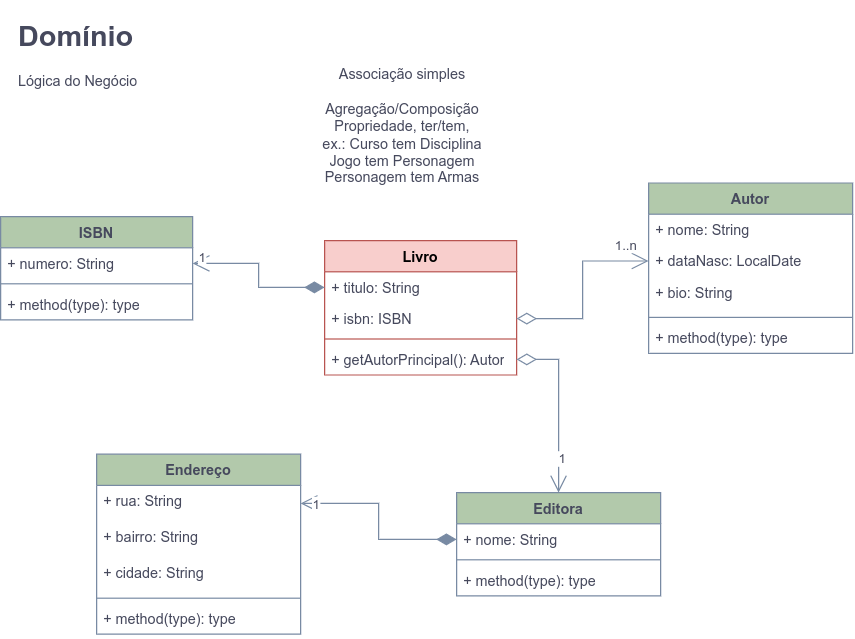

The diagram above was exported from draw.io. Its source (the exported page's mxGraphModel, read from the mxfile embedded in the PNG):
<mxGraphModel dx="653" dy="496" grid="1" gridSize="10" guides="1" tooltips="1" connect="1" arrows="1" fold="1" page="1" pageScale="1" pageWidth="827" pageHeight="1169" math="0" shadow="0">
  <root>
    <mxCell id="0" />
    <mxCell id="1" parent="0" />
    <mxCell id="vqtEfXK0fdpDKml4nYSG-2" value="&lt;h1&gt;Domínio&lt;/h1&gt;&lt;div&gt;Lógica do Negócio&lt;/div&gt;" style="text;html=1;strokeColor=none;fillColor=none;spacing=5;spacingTop=-20;whiteSpace=wrap;overflow=hidden;rounded=0;fontColor=#46495D;" vertex="1" parent="1">
      <mxGeometry x="30" y="20" width="150" height="70" as="geometry" />
    </mxCell>
    <mxCell id="vqtEfXK0fdpDKml4nYSG-3" value="Livro" style="swimlane;fontStyle=1;align=center;verticalAlign=top;childLayout=stackLayout;horizontal=1;startSize=26;horizontalStack=0;resizeParent=1;resizeParentMax=0;resizeLast=0;collapsible=1;marginBottom=0;whiteSpace=wrap;html=1;strokeColor=#b85450;fillColor=#f8cecc;" vertex="1" parent="1">
      <mxGeometry x="290" y="210" width="160" height="112" as="geometry" />
    </mxCell>
    <mxCell id="vqtEfXK0fdpDKml4nYSG-4" value="+ titulo: String" style="text;strokeColor=none;fillColor=none;align=left;verticalAlign=top;spacingLeft=4;spacingRight=4;overflow=hidden;rotatable=0;points=[[0,0.5],[1,0.5]];portConstraint=eastwest;whiteSpace=wrap;html=1;fontColor=#46495D;" vertex="1" parent="vqtEfXK0fdpDKml4nYSG-3">
      <mxGeometry y="26" width="160" height="26" as="geometry" />
    </mxCell>
    <mxCell id="vqtEfXK0fdpDKml4nYSG-8" value="+ isbn: ISBN" style="text;strokeColor=none;fillColor=none;align=left;verticalAlign=top;spacingLeft=4;spacingRight=4;overflow=hidden;rotatable=0;points=[[0,0.5],[1,0.5]];portConstraint=eastwest;whiteSpace=wrap;html=1;fontColor=#46495D;" vertex="1" parent="vqtEfXK0fdpDKml4nYSG-3">
      <mxGeometry y="52" width="160" height="26" as="geometry" />
    </mxCell>
    <mxCell id="vqtEfXK0fdpDKml4nYSG-5" value="" style="line;strokeWidth=1;fillColor=none;align=left;verticalAlign=middle;spacingTop=-1;spacingLeft=3;spacingRight=3;rotatable=0;labelPosition=right;points=[];portConstraint=eastwest;strokeColor=inherit;fontColor=#46495D;" vertex="1" parent="vqtEfXK0fdpDKml4nYSG-3">
      <mxGeometry y="78" width="160" height="8" as="geometry" />
    </mxCell>
    <mxCell id="vqtEfXK0fdpDKml4nYSG-6" value="+ getAutorPrincipal(): Autor" style="text;strokeColor=none;fillColor=none;align=left;verticalAlign=top;spacingLeft=4;spacingRight=4;overflow=hidden;rotatable=0;points=[[0,0.5],[1,0.5]];portConstraint=eastwest;whiteSpace=wrap;html=1;fontColor=#46495D;" vertex="1" parent="vqtEfXK0fdpDKml4nYSG-3">
      <mxGeometry y="86" width="160" height="26" as="geometry" />
    </mxCell>
    <mxCell id="vqtEfXK0fdpDKml4nYSG-10" value="Associação simples&lt;br&gt;&lt;br&gt;Agregação/Composição&lt;br&gt;Propriedade, ter/tem,&lt;br&gt;ex.: Curso tem Disciplina&lt;br&gt;Jogo tem Personagem&lt;br&gt;Personagem tem Armas" style="text;html=1;strokeColor=none;fillColor=none;align=center;verticalAlign=middle;whiteSpace=wrap;rounded=0;fontColor=#46495D;" vertex="1" parent="1">
      <mxGeometry x="260" y="100" width="190" height="30" as="geometry" />
    </mxCell>
    <mxCell id="vqtEfXK0fdpDKml4nYSG-11" value="Autor" style="swimlane;fontStyle=1;align=center;verticalAlign=top;childLayout=stackLayout;horizontal=1;startSize=26;horizontalStack=0;resizeParent=1;resizeParentMax=0;resizeLast=0;collapsible=1;marginBottom=0;whiteSpace=wrap;html=1;strokeColor=#788AA3;fontColor=#46495D;fillColor=#B2C9AB;" vertex="1" parent="1">
      <mxGeometry x="560" y="162" width="170" height="142" as="geometry" />
    </mxCell>
    <mxCell id="vqtEfXK0fdpDKml4nYSG-12" value="+ nome: String" style="text;strokeColor=none;fillColor=none;align=left;verticalAlign=top;spacingLeft=4;spacingRight=4;overflow=hidden;rotatable=0;points=[[0,0.5],[1,0.5]];portConstraint=eastwest;whiteSpace=wrap;html=1;fontColor=#46495D;" vertex="1" parent="vqtEfXK0fdpDKml4nYSG-11">
      <mxGeometry y="26" width="170" height="26" as="geometry" />
    </mxCell>
    <mxCell id="vqtEfXK0fdpDKml4nYSG-13" value="+ dataNasc: LocalDate" style="text;strokeColor=none;fillColor=none;align=left;verticalAlign=top;spacingLeft=4;spacingRight=4;overflow=hidden;rotatable=0;points=[[0,0.5],[1,0.5]];portConstraint=eastwest;whiteSpace=wrap;html=1;fontColor=#46495D;" vertex="1" parent="vqtEfXK0fdpDKml4nYSG-11">
      <mxGeometry y="52" width="170" height="26" as="geometry" />
    </mxCell>
    <mxCell id="vqtEfXK0fdpDKml4nYSG-14" value="+ bio: String" style="text;strokeColor=none;fillColor=none;align=left;verticalAlign=top;spacingLeft=4;spacingRight=4;overflow=hidden;rotatable=0;points=[[0,0.5],[1,0.5]];portConstraint=eastwest;whiteSpace=wrap;html=1;fontColor=#46495D;" vertex="1" parent="vqtEfXK0fdpDKml4nYSG-11">
      <mxGeometry y="78" width="170" height="30" as="geometry" />
    </mxCell>
    <mxCell id="vqtEfXK0fdpDKml4nYSG-15" value="" style="line;strokeWidth=1;fillColor=none;align=left;verticalAlign=middle;spacingTop=-1;spacingLeft=3;spacingRight=3;rotatable=0;labelPosition=right;points=[];portConstraint=eastwest;strokeColor=inherit;fontColor=#46495D;" vertex="1" parent="vqtEfXK0fdpDKml4nYSG-11">
      <mxGeometry y="108" width="170" height="8" as="geometry" />
    </mxCell>
    <mxCell id="vqtEfXK0fdpDKml4nYSG-16" value="+ method(type): type" style="text;strokeColor=none;fillColor=none;align=left;verticalAlign=top;spacingLeft=4;spacingRight=4;overflow=hidden;rotatable=0;points=[[0,0.5],[1,0.5]];portConstraint=eastwest;whiteSpace=wrap;html=1;fontColor=#46495D;" vertex="1" parent="vqtEfXK0fdpDKml4nYSG-11">
      <mxGeometry y="116" width="170" height="26" as="geometry" />
    </mxCell>
    <mxCell id="vqtEfXK0fdpDKml4nYSG-19" value="" style="endArrow=open;html=1;endSize=12;startArrow=diamondThin;startSize=14;startFill=0;edgeStyle=orthogonalEdgeStyle;align=left;verticalAlign=bottom;rounded=0;strokeColor=#788AA3;fontColor=#46495D;fillColor=#B2C9AB;exitX=1;exitY=0.5;exitDx=0;exitDy=0;entryX=0;entryY=0.5;entryDx=0;entryDy=0;" edge="1" parent="1" source="vqtEfXK0fdpDKml4nYSG-8" target="vqtEfXK0fdpDKml4nYSG-13">
      <mxGeometry x="-1" y="3" relative="1" as="geometry">
        <mxPoint x="400" y="380" as="sourcePoint" />
        <mxPoint x="560" y="380" as="targetPoint" />
      </mxGeometry>
    </mxCell>
    <mxCell id="vqtEfXK0fdpDKml4nYSG-21" value="1..n" style="edgeLabel;html=1;align=center;verticalAlign=middle;resizable=0;points=[];fontColor=#46495D;" vertex="1" connectable="0" parent="vqtEfXK0fdpDKml4nYSG-19">
      <mxGeometry x="0.7464" y="3" relative="1" as="geometry">
        <mxPoint y="-10" as="offset" />
      </mxGeometry>
    </mxCell>
    <mxCell id="vqtEfXK0fdpDKml4nYSG-22" value="ISBN" style="swimlane;fontStyle=1;align=center;verticalAlign=top;childLayout=stackLayout;horizontal=1;startSize=26;horizontalStack=0;resizeParent=1;resizeParentMax=0;resizeLast=0;collapsible=1;marginBottom=0;whiteSpace=wrap;html=1;strokeColor=#788AA3;fontColor=#46495D;fillColor=#B2C9AB;" vertex="1" parent="1">
      <mxGeometry x="20" y="190" width="160" height="86" as="geometry" />
    </mxCell>
    <mxCell id="vqtEfXK0fdpDKml4nYSG-23" value="+ numero: String" style="text;strokeColor=none;fillColor=none;align=left;verticalAlign=top;spacingLeft=4;spacingRight=4;overflow=hidden;rotatable=0;points=[[0,0.5],[1,0.5]];portConstraint=eastwest;whiteSpace=wrap;html=1;fontColor=#46495D;" vertex="1" parent="vqtEfXK0fdpDKml4nYSG-22">
      <mxGeometry y="26" width="160" height="26" as="geometry" />
    </mxCell>
    <mxCell id="vqtEfXK0fdpDKml4nYSG-25" value="" style="line;strokeWidth=1;fillColor=none;align=left;verticalAlign=middle;spacingTop=-1;spacingLeft=3;spacingRight=3;rotatable=0;labelPosition=right;points=[];portConstraint=eastwest;strokeColor=inherit;fontColor=#46495D;" vertex="1" parent="vqtEfXK0fdpDKml4nYSG-22">
      <mxGeometry y="52" width="160" height="8" as="geometry" />
    </mxCell>
    <mxCell id="vqtEfXK0fdpDKml4nYSG-26" value="+ method(type): type" style="text;strokeColor=none;fillColor=none;align=left;verticalAlign=top;spacingLeft=4;spacingRight=4;overflow=hidden;rotatable=0;points=[[0,0.5],[1,0.5]];portConstraint=eastwest;whiteSpace=wrap;html=1;fontColor=#46495D;" vertex="1" parent="vqtEfXK0fdpDKml4nYSG-22">
      <mxGeometry y="60" width="160" height="26" as="geometry" />
    </mxCell>
    <mxCell id="vqtEfXK0fdpDKml4nYSG-27" value="" style="endArrow=open;html=1;endSize=12;startArrow=diamondThin;startSize=14;startFill=1;edgeStyle=orthogonalEdgeStyle;align=left;verticalAlign=bottom;rounded=0;strokeColor=#788AA3;fontColor=#46495D;fillColor=#B2C9AB;entryX=1;entryY=0.5;entryDx=0;entryDy=0;exitX=0;exitY=0.5;exitDx=0;exitDy=0;" edge="1" parent="1" source="vqtEfXK0fdpDKml4nYSG-4" target="vqtEfXK0fdpDKml4nYSG-23">
      <mxGeometry x="-1" y="70" relative="1" as="geometry">
        <mxPoint x="170" y="360" as="sourcePoint" />
        <mxPoint x="340" y="340" as="targetPoint" />
        <mxPoint as="offset" />
      </mxGeometry>
    </mxCell>
    <mxCell id="vqtEfXK0fdpDKml4nYSG-28" value="1" style="edgeLabel;html=1;align=center;verticalAlign=middle;resizable=0;points=[];fontColor=#46495D;" vertex="1" connectable="0" parent="vqtEfXK0fdpDKml4nYSG-27">
      <mxGeometry x="0.885" y="-5" relative="1" as="geometry">
        <mxPoint as="offset" />
      </mxGeometry>
    </mxCell>
    <mxCell id="vqtEfXK0fdpDKml4nYSG-29" value="Editora" style="swimlane;fontStyle=1;align=center;verticalAlign=top;childLayout=stackLayout;horizontal=1;startSize=26;horizontalStack=0;resizeParent=1;resizeParentMax=0;resizeLast=0;collapsible=1;marginBottom=0;whiteSpace=wrap;html=1;strokeColor=#788AA3;fontColor=#46495D;fillColor=#B2C9AB;" vertex="1" parent="1">
      <mxGeometry x="400" y="420" width="170" height="86" as="geometry" />
    </mxCell>
    <mxCell id="vqtEfXK0fdpDKml4nYSG-30" value="+ nome: String" style="text;strokeColor=none;fillColor=none;align=left;verticalAlign=top;spacingLeft=4;spacingRight=4;overflow=hidden;rotatable=0;points=[[0,0.5],[1,0.5]];portConstraint=eastwest;whiteSpace=wrap;html=1;fontColor=#46495D;" vertex="1" parent="vqtEfXK0fdpDKml4nYSG-29">
      <mxGeometry y="26" width="170" height="26" as="geometry" />
    </mxCell>
    <mxCell id="vqtEfXK0fdpDKml4nYSG-33" value="" style="line;strokeWidth=1;fillColor=none;align=left;verticalAlign=middle;spacingTop=-1;spacingLeft=3;spacingRight=3;rotatable=0;labelPosition=right;points=[];portConstraint=eastwest;strokeColor=inherit;fontColor=#46495D;" vertex="1" parent="vqtEfXK0fdpDKml4nYSG-29">
      <mxGeometry y="52" width="170" height="8" as="geometry" />
    </mxCell>
    <mxCell id="vqtEfXK0fdpDKml4nYSG-34" value="+ method(type): type" style="text;strokeColor=none;fillColor=none;align=left;verticalAlign=top;spacingLeft=4;spacingRight=4;overflow=hidden;rotatable=0;points=[[0,0.5],[1,0.5]];portConstraint=eastwest;whiteSpace=wrap;html=1;fontColor=#46495D;" vertex="1" parent="vqtEfXK0fdpDKml4nYSG-29">
      <mxGeometry y="60" width="170" height="26" as="geometry" />
    </mxCell>
    <mxCell id="vqtEfXK0fdpDKml4nYSG-37" value="Endereço" style="swimlane;fontStyle=1;align=center;verticalAlign=top;childLayout=stackLayout;horizontal=1;startSize=26;horizontalStack=0;resizeParent=1;resizeParentMax=0;resizeLast=0;collapsible=1;marginBottom=0;whiteSpace=wrap;html=1;strokeColor=#788AA3;fontColor=#46495D;fillColor=#B2C9AB;" vertex="1" parent="1">
      <mxGeometry x="100" y="388" width="170" height="150" as="geometry" />
    </mxCell>
    <mxCell id="vqtEfXK0fdpDKml4nYSG-39" value="+ rua: String" style="text;strokeColor=none;fillColor=none;align=left;verticalAlign=top;spacingLeft=4;spacingRight=4;overflow=hidden;rotatable=0;points=[[0,0.5],[1,0.5]];portConstraint=eastwest;whiteSpace=wrap;html=1;fontColor=#46495D;" vertex="1" parent="vqtEfXK0fdpDKml4nYSG-37">
      <mxGeometry y="26" width="170" height="30" as="geometry" />
    </mxCell>
    <mxCell id="vqtEfXK0fdpDKml4nYSG-40" value="+ bairro: String" style="text;strokeColor=none;fillColor=none;align=left;verticalAlign=top;spacingLeft=4;spacingRight=4;overflow=hidden;rotatable=0;points=[[0,0.5],[1,0.5]];portConstraint=eastwest;whiteSpace=wrap;html=1;fontColor=#46495D;" vertex="1" parent="vqtEfXK0fdpDKml4nYSG-37">
      <mxGeometry y="56" width="170" height="30" as="geometry" />
    </mxCell>
    <mxCell id="vqtEfXK0fdpDKml4nYSG-41" value="+ cidade: String" style="text;strokeColor=none;fillColor=none;align=left;verticalAlign=top;spacingLeft=4;spacingRight=4;overflow=hidden;rotatable=0;points=[[0,0.5],[1,0.5]];portConstraint=eastwest;whiteSpace=wrap;html=1;fontColor=#46495D;" vertex="1" parent="vqtEfXK0fdpDKml4nYSG-37">
      <mxGeometry y="86" width="170" height="30" as="geometry" />
    </mxCell>
    <mxCell id="vqtEfXK0fdpDKml4nYSG-42" value="" style="line;strokeWidth=1;fillColor=none;align=left;verticalAlign=middle;spacingTop=-1;spacingLeft=3;spacingRight=3;rotatable=0;labelPosition=right;points=[];portConstraint=eastwest;strokeColor=inherit;fontColor=#46495D;" vertex="1" parent="vqtEfXK0fdpDKml4nYSG-37">
      <mxGeometry y="116" width="170" height="8" as="geometry" />
    </mxCell>
    <mxCell id="vqtEfXK0fdpDKml4nYSG-43" value="+ method(type): type" style="text;strokeColor=none;fillColor=none;align=left;verticalAlign=top;spacingLeft=4;spacingRight=4;overflow=hidden;rotatable=0;points=[[0,0.5],[1,0.5]];portConstraint=eastwest;whiteSpace=wrap;html=1;fontColor=#46495D;" vertex="1" parent="vqtEfXK0fdpDKml4nYSG-37">
      <mxGeometry y="124" width="170" height="26" as="geometry" />
    </mxCell>
    <mxCell id="vqtEfXK0fdpDKml4nYSG-45" value="" style="endArrow=open;html=1;endSize=12;startArrow=diamondThin;startSize=14;startFill=1;edgeStyle=orthogonalEdgeStyle;align=left;verticalAlign=bottom;rounded=0;strokeColor=#788AA3;fontColor=#46495D;fillColor=#B2C9AB;exitX=0;exitY=0.5;exitDx=0;exitDy=0;" edge="1" parent="1" source="vqtEfXK0fdpDKml4nYSG-30" target="vqtEfXK0fdpDKml4nYSG-39">
      <mxGeometry x="-1" y="3" relative="1" as="geometry">
        <mxPoint x="490" y="560" as="sourcePoint" />
        <mxPoint x="650" y="560" as="targetPoint" />
      </mxGeometry>
    </mxCell>
    <mxCell id="vqtEfXK0fdpDKml4nYSG-46" value="1" style="edgeLabel;html=1;align=center;verticalAlign=middle;resizable=0;points=[];fontColor=#46495D;" vertex="1" connectable="0" parent="vqtEfXK0fdpDKml4nYSG-45">
      <mxGeometry x="0.8398" y="1" relative="1" as="geometry">
        <mxPoint as="offset" />
      </mxGeometry>
    </mxCell>
    <mxCell id="vqtEfXK0fdpDKml4nYSG-47" value="" style="endArrow=open;html=1;endSize=12;startArrow=diamondThin;startSize=14;startFill=0;edgeStyle=orthogonalEdgeStyle;align=left;verticalAlign=bottom;rounded=0;strokeColor=#788AA3;fontColor=#46495D;fillColor=#B2C9AB;exitX=1;exitY=0.5;exitDx=0;exitDy=0;entryX=0.5;entryY=0;entryDx=0;entryDy=0;" edge="1" parent="1" source="vqtEfXK0fdpDKml4nYSG-6" target="vqtEfXK0fdpDKml4nYSG-29">
      <mxGeometry x="-1" y="3" relative="1" as="geometry">
        <mxPoint x="410" y="280" as="sourcePoint" />
        <mxPoint x="480" y="265" as="targetPoint" />
      </mxGeometry>
    </mxCell>
    <mxCell id="vqtEfXK0fdpDKml4nYSG-48" value="1" style="edgeLabel;html=1;align=center;verticalAlign=middle;resizable=0;points=[];fontColor=#46495D;" vertex="1" connectable="0" parent="vqtEfXK0fdpDKml4nYSG-47">
      <mxGeometry x="0.7464" y="3" relative="1" as="geometry">
        <mxPoint y="-10" as="offset" />
      </mxGeometry>
    </mxCell>
  </root>
</mxGraphModel>